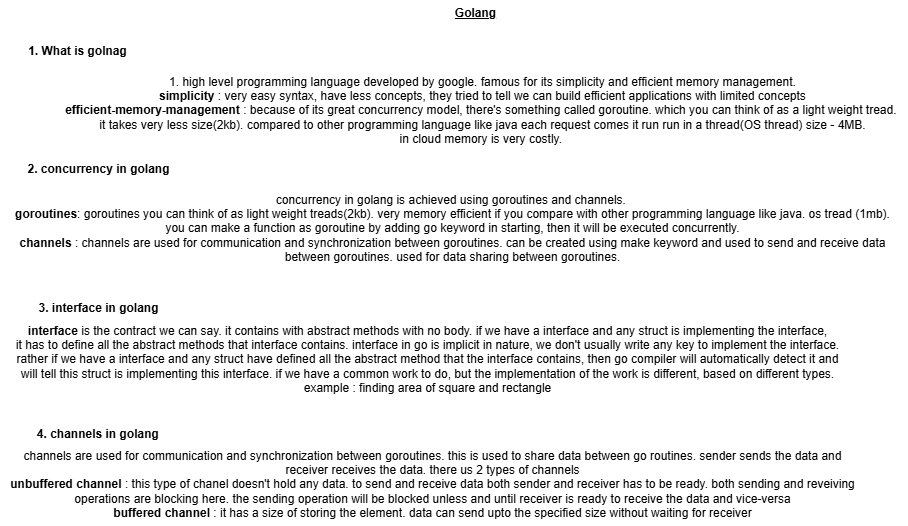

The diagram above was exported from draw.io. Its source (the exported page's mxGraphModel, read from the mxfile embedded in the PNG):
<mxGraphModel dx="1970" dy="1568" grid="0" gridSize="10" guides="1" tooltips="1" connect="1" arrows="1" fold="1" page="1" pageScale="1" pageWidth="850" pageHeight="1100" math="0" shadow="0">
  <root>
    <mxCell id="0" />
    <mxCell id="1" parent="0" />
    <mxCell id="SJYESw-4UhaodylvSPuZ-1" value="&lt;b&gt;&lt;u&gt;Golang&lt;/u&gt;&lt;/b&gt;" style="text;html=1;align=center;verticalAlign=middle;resizable=0;points=[];autosize=1;strokeColor=none;fillColor=none;" vertex="1" parent="1">
      <mxGeometry x="400" y="-468" width="59" height="26" as="geometry" />
    </mxCell>
    <mxCell id="SJYESw-4UhaodylvSPuZ-2" value="1. high level programming language developed by google. famous for its simplicity and efficient memory management.&lt;br&gt;&lt;b&gt;simplicity &lt;/b&gt;: very easy syntax, have less concepts, they tried to tell we can build efficient applications with limited concepts&lt;br&gt;&lt;b&gt;efficient-memory-management&lt;/b&gt; : because of its great concurrency model, there's something called goroutine. which you can think of as a light weight tread.&amp;nbsp;&lt;br&gt;it takes very less size(2kb). compared to other programming language like java each request comes it run run in a thread(OS thread) size - 4MB.&lt;br&gt;in cloud memory is very costly.&amp;nbsp;" style="text;html=1;align=center;verticalAlign=middle;resizable=0;points=[];autosize=1;strokeColor=none;fillColor=none;" vertex="1" parent="1">
      <mxGeometry x="10" y="-400" width="853" height="84" as="geometry" />
    </mxCell>
    <mxCell id="SJYESw-4UhaodylvSPuZ-3" value="&lt;b&gt;1. What is golnag&lt;/b&gt;" style="text;html=1;align=center;verticalAlign=middle;resizable=0;points=[];autosize=1;strokeColor=none;fillColor=none;" vertex="1" parent="1">
      <mxGeometry x="-27" y="-430" width="117" height="26" as="geometry" />
    </mxCell>
    <mxCell id="SJYESw-4UhaodylvSPuZ-4" value="&lt;b&gt;2. concurrency in golang&lt;/b&gt;" style="text;html=1;align=center;verticalAlign=middle;resizable=0;points=[];autosize=1;strokeColor=none;fillColor=none;" vertex="1" parent="1">
      <mxGeometry x="-27" y="-312" width="160" height="26" as="geometry" />
    </mxCell>
    <mxCell id="SJYESw-4UhaodylvSPuZ-5" value="concurrency in golang is achieved using goroutines and channels.&amp;nbsp;&lt;br&gt;&lt;b&gt;goroutines&lt;/b&gt;: goroutines you can think of as light weight treads(2kb). very memory efficient if you compare with other programming language like java. os tread (1mb).&lt;br&gt;you can make a function as goroutine by adding go keyword in starting, then it will be executed concurrently.&lt;br&gt;&lt;b&gt;channels&lt;/b&gt; : channels are used for communication and synchronization between goroutines. can be created using make keyword and used to send and receive data&lt;br&gt;between goroutines. used for data sharing between goroutines." style="text;html=1;align=center;verticalAlign=middle;resizable=0;points=[];autosize=1;strokeColor=none;fillColor=none;" vertex="1" parent="1">
      <mxGeometry x="-40" y="-282" width="893" height="84" as="geometry" />
    </mxCell>
    <mxCell id="SJYESw-4UhaodylvSPuZ-6" value="&lt;b&gt;3. interface in golang&lt;/b&gt;" style="text;html=1;align=center;verticalAlign=middle;resizable=0;points=[];autosize=1;strokeColor=none;fillColor=none;" vertex="1" parent="1">
      <mxGeometry x="-16" y="-173" width="138" height="26" as="geometry" />
    </mxCell>
    <mxCell id="SJYESw-4UhaodylvSPuZ-7" value="&lt;b&gt;interface&lt;/b&gt; is the contract we can say. it contains with abstract methods with no body. if we have a interface and any struct is implementing the interface,&lt;br&gt;it has to define all the abstract methods that interface contains. interface in go is implicit in nature, we don't usually write any key to implement the interface.&lt;br&gt;rather if we have a interface and any struct have defined all the abstract method that the interface contains, then go compiler will automatically detect it and&lt;br&gt;will tell this struct is implementing this interface. if we have a common work to do, but the implementation of the work is different, based on different types.&lt;br&gt;example : finding area of square and rectangle" style="text;html=1;align=center;verticalAlign=middle;resizable=0;points=[];autosize=1;strokeColor=none;fillColor=none;" vertex="1" parent="1">
      <mxGeometry x="-39" y="-151" width="841" height="84" as="geometry" />
    </mxCell>
    <mxCell id="SJYESw-4UhaodylvSPuZ-8" value="&lt;b&gt;4. channels in golang&lt;/b&gt;&lt;b style=&quot;background-color: transparent; color: light-dark(rgb(0, 0, 0), rgb(255, 255, 255));&quot;&gt;&amp;nbsp;&lt;/b&gt;" style="text;html=1;align=center;verticalAlign=middle;resizable=0;points=[];autosize=1;strokeColor=none;fillColor=none;" vertex="1" parent="1">
      <mxGeometry x="-18" y="-47" width="143" height="26" as="geometry" />
    </mxCell>
    <mxCell id="SJYESw-4UhaodylvSPuZ-9" value="channels are used for communication and synchronization between goroutines. this is used to share data between go routines. sender sends the data and&lt;br&gt;receiver receives the data. there us 2 types of channels&lt;div&gt;&lt;b&gt;unbuffered channel&lt;/b&gt; : this type of chanel doesn't hold any data. to send and receive data both sender and receiver has to be ready. both sending and reveiving&lt;br&gt;operations are blocking here. the sending operation will be blocked unless and until receiver is ready to receive the data and vice-versa&lt;br&gt;&lt;b&gt;buffered channel&lt;/b&gt; : it has a size of storing the element. data can send upto the specified size without waiting for receiver&lt;/div&gt;" style="text;html=1;align=center;verticalAlign=middle;resizable=0;points=[];autosize=1;strokeColor=none;fillColor=none;" vertex="1" parent="1">
      <mxGeometry x="-45" y="-26" width="863" height="84" as="geometry" />
    </mxCell>
  </root>
</mxGraphModel>